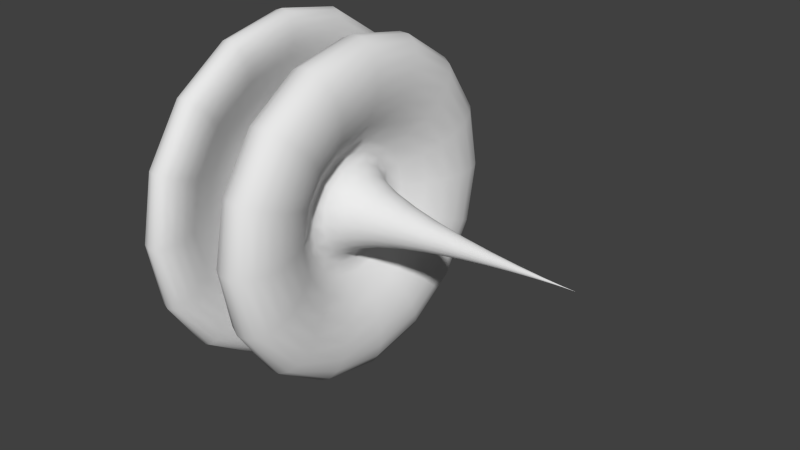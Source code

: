 # Source: topac_ms_.blend  (saved by Blender 2.72.0; exported with 4.5.12 LTS)
import bpy
from mathutils import Matrix  # noqa: F401  (used for matrix-valued properties, if any)

bpy.ops.wm.read_factory_settings(use_empty=True)
scene = bpy.context.scene
scene.name = 'Scene'

# ---- collections
col_collection_1 = bpy.data.collections.new('Collection 1'); scene.collection.children.link(col_collection_1)

# ---- world
world_world = bpy.data.worlds.new('World'); scene.world = world_world
world_world.color = (0.05088, 0.05088, 0.05088)
world_world.use_sun_shadow = False
world_world.sun_shadow_jitter_overblur = 0.0
world_world.cycles.sampling_method = 'MANUAL'
world_world.cycles.sample_map_resolution = 256

# ---- meshes
me_mesh = bpy.data.meshes.new('Mesh')
me_mesh.from_pydata([(-1.0, 0.0, 0.0), (-0.9897, 0.3805, 0.0), (-0.9568, 0.6873, 0.0), (-0.907, 0.9261, 0.0), (-0.8456, 1.103, 0.0), (-0.7782, 1.223, 0.0), (-0.7103, 1.292, 0.0), (-0.6475, 1.316, 0.0), (-0.5952, 1.301, 0.0), (-0.5589, 1.253, 0.0), (-0.5442, 1.176, 0.0), (-0.5566, 1.078, 0.0), (-0.6015, 0.9629, 0.0), (-0.7067, 0.7394, 0.0), (-0.774, 0.552, 0.0), (-0.8079, 0.401, 0.0), (-0.8129, 0.2869, 0.0), (-0.7935, 0.2101, 0.0), (-0.754, 0.171, 0.0), (-0.699, 0.17, 0.0), (-0.6329, 0.2076, 0.0), (-0.5601, 0.2843, 0.0), (-0.4852, 0.4004, 0.0), (-0.4125, 0.5564, 0.0), (-0.3466, 0.7527, 0.0), (-0.2703, 0.9687, 0.0), (-0.1856, 1.121, 0.0), (-0.09764, 1.217, 0.0), (-0.01155, 1.261, 0.0), (0.06755, 1.26, 0.0), (0.1346, 1.22, 0.0), (0.1844, 1.147, 0.0), (0.2119, 1.047, 0.0), (0.2119, 0.9256, 0.0), (0.1794, 0.7893, 0.0), (0.1093, 0.6439, 0.0), (-0.003653, 0.4956, 0.0), (-0.04442, 0.4085, 0.0), (-0.006045, 0.331, 0.0), (0.09811, 0.2627, 0.0), (0.2547, 0.2034, 0.0), (0.4502, 0.1524, 0.0), (0.6715, 0.1096, 0.0), (0.905, 0.07447, 0.0), (1.137, 0.0466, 0.0), (1.355, 0.02562, 0.0), (1.545, 0.01112, 0.0), (1.694, 0.002714, 0.0), (1.788, 0.0, 0.0), (-1.0, 0.0, 0.0), (-0.9897, 0.3515, 0.1456), (-0.9568, 0.635, 0.263), (-0.907, 0.8556, 0.3544), (-0.8456, 1.019, 0.422), (-0.7782, 1.13, 0.468), (-0.7103, 1.194, 0.4945), (-0.6475, 1.216, 0.5038), (-0.5952, 1.202, 0.498), (-0.5589, 1.157, 0.4794), (-0.5442, 1.087, 0.4502), (-0.5566, 0.9958, 0.4125), (-0.6015, 0.8896, 0.3685), (-0.7067, 0.6832, 0.283), (-0.774, 0.51, 0.2113), (-0.8079, 0.3705, 0.1535), (-0.8129, 0.2651, 0.1098), (-0.7935, 0.1941, 0.08039), (-0.754, 0.1579, 0.06542), (-0.699, 0.1571, 0.06506), (-0.6329, 0.1918, 0.07946), (-0.5601, 0.2626, 0.1088), (-0.4852, 0.3699, 0.1532), (-0.4125, 0.514, 0.2129), (-0.3466, 0.6954, 0.288), (-0.2703, 0.8949, 0.3707), (-0.1856, 1.036, 0.4291), (-0.09764, 1.124, 0.4657), (-0.01155, 1.165, 0.4826), (0.06755, 1.164, 0.4823), (0.1346, 1.127, 0.467), (0.1844, 1.06, 0.439), (0.2119, 0.9672, 0.4006), (0.2119, 0.8552, 0.3542), (0.1794, 0.7292, 0.302), (0.1093, 0.5949, 0.2464), (-0.003653, 0.4579, 0.1897), (-0.04442, 0.3774, 0.1563), (-0.006045, 0.3058, 0.1267), (0.09811, 0.2427, 0.1005), (0.2547, 0.1879, 0.07782), (0.4502, 0.1408, 0.05834), (0.6715, 0.1013, 0.04195), (0.905, 0.0688, 0.0285), (1.137, 0.04306, 0.01783), (1.355, 0.02367, 0.009804), (1.545, 0.01028, 0.004256), (1.694, 0.002508, 0.001039), (1.788, 0.0, 0.0), (-1.0, 0.0, 0.0), (-0.9897, 0.2691, 0.2691), (-0.9568, 0.486, 0.486), (-0.907, 0.6549, 0.6549), (-0.8456, 0.7798, 0.7798), (-0.7782, 0.8647, 0.8647), (-0.7103, 0.9137, 0.9137), (-0.6475, 0.9309, 0.9309), (-0.5952, 0.9203, 0.9203), (-0.5589, 0.8859, 0.8859), (-0.5442, 0.8318, 0.8318), (-0.5566, 0.7621, 0.7621), (-0.6015, 0.6808, 0.6808), (-0.7067, 0.5229, 0.5229), (-0.774, 0.3903, 0.3903), (-0.8079, 0.2836, 0.2836), (-0.8129, 0.2029, 0.2029), (-0.7935, 0.1485, 0.1485), (-0.754, 0.1209, 0.1209), (-0.699, 0.1202, 0.1202), (-0.6329, 0.1468, 0.1468), (-0.5601, 0.201, 0.201), (-0.4852, 0.2831, 0.2831), (-0.4125, 0.3934, 0.3934), (-0.3466, 0.5322, 0.5322), (-0.2703, 0.685, 0.685), (-0.1856, 0.7929, 0.7929), (-0.09764, 0.8605, 0.8605), (-0.01155, 0.8918, 0.8918), (0.06755, 0.8912, 0.8912), (0.1346, 0.8629, 0.8629), (0.1844, 0.8111, 0.8111), (0.2119, 0.7403, 0.7403), (0.2119, 0.6545, 0.6545), (0.1794, 0.5581, 0.5581), (0.1093, 0.4553, 0.4553), (-0.003653, 0.3505, 0.3505), (-0.04442, 0.2888, 0.2888), (-0.006045, 0.234, 0.234), (0.09811, 0.1858, 0.1858), (0.2547, 0.1438, 0.1438), (0.4502, 0.1078, 0.1078), (0.6715, 0.07751, 0.07751), (0.905, 0.05266, 0.05266), (1.137, 0.03295, 0.03295), (1.355, 0.01812, 0.01812), (1.545, 0.007864, 0.007864), (1.694, 0.001919, 0.001919), (1.788, 0.0, 0.0), (-1.0, 0.0, 0.0), (-0.9897, 0.1456, 0.3515), (-0.9568, 0.263, 0.635), (-0.907, 0.3544, 0.8556), (-0.8456, 0.422, 1.019), (-0.7782, 0.468, 1.13), (-0.7103, 0.4945, 1.194), (-0.6475, 0.5038, 1.216), (-0.5952, 0.498, 1.202), (-0.5589, 0.4794, 1.157), (-0.5442, 0.4502, 1.087), (-0.5566, 0.4125, 0.9958), (-0.6015, 0.3685, 0.8896), (-0.7067, 0.283, 0.6832), (-0.774, 0.2113, 0.51), (-0.8079, 0.1535, 0.3705), (-0.8129, 0.1098, 0.2651), (-0.7935, 0.08039, 0.1941), (-0.754, 0.06542, 0.1579), (-0.699, 0.06506, 0.1571), (-0.6329, 0.07946, 0.1918), (-0.5601, 0.1088, 0.2626), (-0.4852, 0.1532, 0.3699), (-0.4125, 0.2129, 0.514), (-0.3466, 0.288, 0.6954), (-0.2703, 0.3707, 0.8949), (-0.1856, 0.4291, 1.036), (-0.09764, 0.4657, 1.124), (-0.01155, 0.4826, 1.165), (0.06755, 0.4823, 1.164), (0.1346, 0.467, 1.127), (0.1844, 0.439, 1.06), (0.2119, 0.4006, 0.9672), (0.2119, 0.3542, 0.8552), (0.1794, 0.302, 0.7292), (0.1093, 0.2464, 0.5949), (-0.003653, 0.1897, 0.4579), (-0.04442, 0.1563, 0.3774), (-0.006045, 0.1267, 0.3058), (0.09811, 0.1005, 0.2427), (0.2547, 0.07782, 0.1879), (0.4502, 0.05834, 0.1408), (0.6715, 0.04195, 0.1013), (0.905, 0.0285, 0.0688), (1.137, 0.01783, 0.04306), (1.355, 0.009804, 0.02367), (1.545, 0.004256, 0.01028), (1.694, 0.001039, 0.002508), (1.788, 0.0, 0.0), (-1.0, 0.0, 0.0), (-0.9897, -1.663e-08, 0.3805), (-0.9568, -3.004e-08, 0.6873), (-0.907, -4.048e-08, 0.9261), (-0.8456, -4.82e-08, 1.103), (-0.7782, -5.345e-08, 1.223), (-0.7103, -5.648e-08, 1.292), (-0.6475, -5.754e-08, 1.316), (-0.5952, -5.689e-08, 1.301), (-0.5589, -5.476e-08, 1.253), (-0.5442, -5.142e-08, 1.176), (-0.5566, -4.711e-08, 1.078), (-0.6015, -4.209e-08, 0.9629), (-0.7067, -3.232e-08, 0.7394), (-0.774, -2.413e-08, 0.552), (-0.8079, -1.753e-08, 0.401), (-0.8129, -1.254e-08, 0.2869), (-0.7935, -9.183e-09, 0.2101), (-0.754, -7.473e-09, 0.171), (-0.699, -7.431e-09, 0.17), (-0.6329, -9.076e-09, 0.2076), (-0.5601, -1.243e-08, 0.2843), (-0.4852, -1.75e-08, 0.4004), (-0.4125, -2.432e-08, 0.5564), (-0.3466, -3.29e-08, 0.7527), (-0.2703, -4.234e-08, 0.9687), (-0.1856, -4.902e-08, 1.121), (-0.09764, -5.319e-08, 1.217), (-0.01155, -5.513e-08, 1.261), (0.06755, -5.509e-08, 1.26), (0.1346, -5.334e-08, 1.22), (0.1844, -5.014e-08, 1.147), (0.2119, -4.576e-08, 1.047), (0.2119, -4.046e-08, 0.9256), (0.1794, -3.45e-08, 0.7893), (0.1093, -2.815e-08, 0.6439), (-0.003653, -2.166e-08, 0.4956), (-0.04442, -1.785e-08, 0.4085), (-0.006045, -1.447e-08, 0.331), (0.09811, -1.148e-08, 0.2627), (0.2547, -8.889e-09, 0.2034), (0.4502, -6.664e-09, 0.1524), (0.6715, -4.792e-09, 0.1096), (0.905, -3.255e-09, 0.07447), (1.137, -2.037e-09, 0.0466), (1.355, -1.12e-09, 0.02562), (1.545, -4.862e-10, 0.01112), (1.694, -1.186e-10, 0.002714), (1.788, 0.0, 0.0), (-1.0, 0.0, 0.0), (-0.9897, -0.1456, 0.3515), (-0.9568, -0.263, 0.635), (-0.907, -0.3544, 0.8556), (-0.8456, -0.422, 1.019), (-0.7782, -0.468, 1.13), (-0.7103, -0.4945, 1.194), (-0.6475, -0.5038, 1.216), (-0.5952, -0.498, 1.202), (-0.5589, -0.4794, 1.157), (-0.5442, -0.4502, 1.087), (-0.5566, -0.4125, 0.9958), (-0.6015, -0.3685, 0.8896), (-0.7067, -0.283, 0.6832), (-0.774, -0.2113, 0.51), (-0.8079, -0.1535, 0.3705), (-0.8129, -0.1098, 0.2651), (-0.7935, -0.08039, 0.1941), (-0.754, -0.06542, 0.1579), (-0.699, -0.06506, 0.1571), (-0.6329, -0.07946, 0.1918), (-0.5601, -0.1088, 0.2626), (-0.4852, -0.1532, 0.3699), (-0.4125, -0.2129, 0.514), (-0.3466, -0.288, 0.6954), (-0.2703, -0.3707, 0.8949), (-0.1856, -0.4291, 1.036), (-0.09764, -0.4657, 1.124), (-0.01155, -0.4826, 1.165), (0.06755, -0.4823, 1.164), (0.1346, -0.467, 1.127), (0.1844, -0.439, 1.06), (0.2119, -0.4006, 0.9672), (0.2119, -0.3542, 0.8552), (0.1794, -0.302, 0.7292), (0.1093, -0.2464, 0.5949), (-0.003653, -0.1897, 0.4579), (-0.04442, -0.1563, 0.3774), (-0.006045, -0.1267, 0.3058), (0.09811, -0.1005, 0.2427), (0.2547, -0.07782, 0.1879), (0.4502, -0.05834, 0.1408), (0.6715, -0.04195, 0.1013), (0.905, -0.0285, 0.0688), (1.137, -0.01783, 0.04306), (1.355, -0.009804, 0.02367), (1.545, -0.004256, 0.01028), (1.694, -0.001039, 0.002508), (1.788, 0.0, 0.0), (-1.0, 0.0, 0.0), (-0.9897, -0.2691, 0.2691), (-0.9568, -0.486, 0.486), (-0.907, -0.6549, 0.6549), (-0.8456, -0.7798, 0.7798), (-0.7782, -0.8647, 0.8647), (-0.7103, -0.9137, 0.9137), (-0.6475, -0.9309, 0.9309), (-0.5952, -0.9203, 0.9203), (-0.5589, -0.8859, 0.8859), (-0.5442, -0.8318, 0.8318), (-0.5566, -0.7621, 0.7621), (-0.6015, -0.6808, 0.6808), (-0.7067, -0.5229, 0.5229), (-0.774, -0.3903, 0.3903), (-0.8079, -0.2836, 0.2836), (-0.8129, -0.2029, 0.2029), (-0.7935, -0.1485, 0.1485), (-0.754, -0.1209, 0.1209), (-0.699, -0.1202, 0.1202), (-0.6329, -0.1468, 0.1468), (-0.5601, -0.201, 0.201), (-0.4852, -0.2831, 0.2831), (-0.4125, -0.3934, 0.3934), (-0.3466, -0.5322, 0.5322), (-0.2703, -0.685, 0.685), (-0.1856, -0.7929, 0.7929), (-0.09764, -0.8605, 0.8605), (-0.01155, -0.8918, 0.8918), (0.06755, -0.8912, 0.8912), (0.1346, -0.8629, 0.8629), (0.1844, -0.8111, 0.8111), (0.2119, -0.7403, 0.7403), (0.2119, -0.6545, 0.6545), (0.1794, -0.5581, 0.5581), (0.1093, -0.4553, 0.4553), (-0.003653, -0.3505, 0.3505), (-0.04442, -0.2888, 0.2888), (-0.006045, -0.234, 0.234), (0.09811, -0.1858, 0.1858), (0.2547, -0.1438, 0.1438), (0.4502, -0.1078, 0.1078), (0.6715, -0.07751, 0.07751), (0.905, -0.05266, 0.05266), (1.137, -0.03295, 0.03295), (1.355, -0.01812, 0.01812), (1.545, -0.007864, 0.007864), (1.694, -0.001919, 0.001919), (1.788, 0.0, 0.0), (-1.0, 0.0, 0.0), (-0.9897, -0.3515, 0.1456), (-0.9568, -0.635, 0.263), (-0.907, -0.8556, 0.3544), (-0.8456, -1.019, 0.422), (-0.7782, -1.13, 0.468), (-0.7103, -1.194, 0.4945), (-0.6475, -1.216, 0.5038), (-0.5952, -1.202, 0.498), (-0.5589, -1.157, 0.4794), (-0.5442, -1.087, 0.4502), (-0.5566, -0.9958, 0.4125), (-0.6015, -0.8896, 0.3685), (-0.7067, -0.6832, 0.283), (-0.774, -0.51, 0.2113), (-0.8079, -0.3705, 0.1535), (-0.8129, -0.2651, 0.1098), (-0.7935, -0.1941, 0.08039), (-0.754, -0.1579, 0.06542), (-0.699, -0.1571, 0.06506), (-0.6329, -0.1918, 0.07946), (-0.5601, -0.2626, 0.1088), (-0.4852, -0.3699, 0.1532), (-0.4125, -0.514, 0.2129), (-0.3466, -0.6954, 0.288), (-0.2703, -0.8949, 0.3707), (-0.1856, -1.036, 0.4291), (-0.09764, -1.124, 0.4657), (-0.01155, -1.165, 0.4826), (0.06755, -1.164, 0.4823), (0.1346, -1.127, 0.467), (0.1844, -1.06, 0.439), (0.2119, -0.9672, 0.4006), (0.2119, -0.8552, 0.3542), (0.1794, -0.7292, 0.302), (0.1093, -0.5949, 0.2464), (-0.003653, -0.4579, 0.1897), (-0.04442, -0.3774, 0.1563), (-0.006045, -0.3058, 0.1267), (0.09811, -0.2427, 0.1005), (0.2547, -0.1879, 0.07782), (0.4502, -0.1408, 0.05834), (0.6715, -0.1013, 0.04195), (0.905, -0.0688, 0.0285), (1.137, -0.04306, 0.01783), (1.355, -0.02367, 0.009804), (1.545, -0.01028, 0.004256), (1.694, -0.002508, 0.001039), (1.788, 0.0, 0.0), (-1.0, 0.0, 0.0), (-0.9897, -0.3805, -3.326e-08), (-0.9568, -0.6873, -6.009e-08), (-0.907, -0.9261, -8.097e-08), (-0.8456, -1.103, -9.64e-08), (-0.7782, -1.223, -1.069e-07), (-0.7103, -1.292, -1.13e-07), (-0.6475, -1.316, -1.151e-07), (-0.5952, -1.301, -1.138e-07), (-0.5589, -1.253, -1.095e-07), (-0.5442, -1.176, -1.028e-07), (-0.5566, -1.078, -9.423e-08), (-0.6015, -0.9629, -8.418e-08), (-0.7067, -0.7394, -6.464e-08), (-0.774, -0.552, -4.826e-08), (-0.8079, -0.401, -3.506e-08), (-0.8129, -0.2869, -2.508e-08), (-0.7935, -0.2101, -1.837e-08), (-0.754, -0.171, -1.495e-08), (-0.699, -0.17, -1.486e-08), (-0.6329, -0.2076, -1.815e-08), (-0.5601, -0.2843, -2.485e-08), (-0.4852, -0.4004, -3.5e-08), (-0.4125, -0.5564, -4.864e-08), (-0.3466, -0.7527, -6.58e-08), (-0.2703, -0.9687, -8.468e-08), (-0.1856, -1.121, -9.803e-08), (-0.09764, -1.217, -1.064e-07), (-0.01155, -1.261, -1.103e-07), (0.06755, -1.26, -1.102e-07), (0.1346, -1.22, -1.067e-07), (0.1844, -1.147, -1.003e-07), (0.2119, -1.047, -9.152e-08), (0.2119, -0.9256, -8.092e-08), (0.1794, -0.7893, -6.9e-08), (0.1093, -0.6439, -5.63e-08), (-0.003653, -0.4956, -4.333e-08), (-0.04442, -0.4085, -3.571e-08), (-0.006045, -0.331, -2.893e-08), (0.09811, -0.2627, -2.297e-08), (0.2547, -0.2034, -1.778e-08), (0.4502, -0.1524, -1.333e-08), (0.6715, -0.1096, -9.583e-09), (0.905, -0.07447, -6.511e-09), (1.137, -0.0466, -4.074e-09), (1.355, -0.02562, -2.24e-09), (1.545, -0.01112, -9.723e-10), (1.694, -0.002714, -2.373e-10), (1.788, 0.0, 0.0), (-1.0, 0.0, 0.0), (-0.9897, -0.3515, -0.1456), (-0.9568, -0.635, -0.263), (-0.907, -0.8556, -0.3544), (-0.8456, -1.019, -0.422), (-0.7782, -1.13, -0.468), (-0.7103, -1.194, -0.4945), (-0.6475, -1.216, -0.5038), (-0.5952, -1.202, -0.498), (-0.5589, -1.157, -0.4794), (-0.5442, -1.087, -0.4502), (-0.5566, -0.9958, -0.4125), (-0.6015, -0.8896, -0.3685), (-0.7067, -0.6832, -0.283), (-0.774, -0.51, -0.2113), (-0.8079, -0.3705, -0.1535), (-0.8129, -0.2651, -0.1098), (-0.7935, -0.1941, -0.08039), (-0.754, -0.1579, -0.06542), (-0.699, -0.1571, -0.06506), (-0.6329, -0.1918, -0.07946), (-0.5601, -0.2626, -0.1088), (-0.4852, -0.3699, -0.1532), (-0.4125, -0.514, -0.2129), (-0.3466, -0.6954, -0.288), (-0.2703, -0.8949, -0.3707), (-0.1856, -1.036, -0.4291), (-0.09764, -1.124, -0.4657), (-0.01155, -1.165, -0.4826), (0.06755, -1.164, -0.4823), (0.1346, -1.127, -0.467), (0.1844, -1.06, -0.439), (0.2119, -0.9672, -0.4006), (0.2119, -0.8552, -0.3542), (0.1794, -0.7292, -0.302), (0.1093, -0.5949, -0.2464), (-0.003653, -0.4579, -0.1897), (-0.04442, -0.3774, -0.1563), (-0.006045, -0.3058, -0.1267), (0.09811, -0.2427, -0.1005), (0.2547, -0.1879, -0.07782), (0.4502, -0.1408, -0.05834), (0.6715, -0.1013, -0.04195), (0.905, -0.0688, -0.0285), (1.137, -0.04306, -0.01783), (1.355, -0.02367, -0.009804), (1.545, -0.01028, -0.004256), (1.694, -0.002508, -0.001039), (1.788, 0.0, 0.0), (-1.0, 0.0, 0.0), (-0.9897, -0.2691, -0.2691), (-0.9568, -0.486, -0.486), (-0.907, -0.6549, -0.6549), (-0.8456, -0.7798, -0.7798), (-0.7782, -0.8647, -0.8647), (-0.7103, -0.9137, -0.9137), (-0.6475, -0.9309, -0.9309), (-0.5952, -0.9203, -0.9203), (-0.5589, -0.8859, -0.8859), (-0.5442, -0.8318, -0.8318), (-0.5566, -0.7621, -0.7621), (-0.6015, -0.6808, -0.6808), (-0.7067, -0.5229, -0.5229), (-0.774, -0.3903, -0.3903), (-0.8079, -0.2836, -0.2836), (-0.8129, -0.2029, -0.2029), (-0.7935, -0.1485, -0.1485), (-0.754, -0.1209, -0.1209), (-0.699, -0.1202, -0.1202), (-0.6329, -0.1468, -0.1468), (-0.5601, -0.201, -0.201), (-0.4852, -0.2831, -0.2831), (-0.4125, -0.3934, -0.3934), (-0.3466, -0.5322, -0.5322), (-0.2703, -0.685, -0.685), (-0.1856, -0.7929, -0.7929), (-0.09764, -0.8605, -0.8605), (-0.01155, -0.8918, -0.8918), (0.06755, -0.8912, -0.8912), (0.1346, -0.8629, -0.8629), (0.1844, -0.8111, -0.8111), (0.2119, -0.7403, -0.7403), (0.2119, -0.6545, -0.6545), (0.1794, -0.5581, -0.5581), (0.1093, -0.4553, -0.4553), (-0.003653, -0.3505, -0.3505), (-0.04442, -0.2888, -0.2888), (-0.006045, -0.234, -0.234), (0.09811, -0.1858, -0.1858), (0.2547, -0.1438, -0.1438), (0.4502, -0.1078, -0.1078), (0.6715, -0.07751, -0.07751), (0.905, -0.05266, -0.05266), (1.137, -0.03295, -0.03295), (1.355, -0.01812, -0.01812), (1.545, -0.007864, -0.007864), (1.694, -0.001919, -0.001919), (1.788, 0.0, 0.0), (-1.0, 0.0, 0.0), (-0.9897, -0.1456, -0.3515), (-0.9568, -0.263, -0.635), (-0.907, -0.3544, -0.8556), (-0.8456, -0.422, -1.019), (-0.7782, -0.468, -1.13), (-0.7103, -0.4945, -1.194), (-0.6475, -0.5038, -1.216), (-0.5952, -0.498, -1.202), (-0.5589, -0.4794, -1.157), (-0.5442, -0.4502, -1.087), (-0.5566, -0.4125, -0.9958), (-0.6015, -0.3685, -0.8896), (-0.7067, -0.283, -0.6832), (-0.774, -0.2113, -0.51), (-0.8079, -0.1535, -0.3705), (-0.8129, -0.1098, -0.2651), (-0.7935, -0.08039, -0.1941), (-0.754, -0.06542, -0.1579), (-0.699, -0.06506, -0.1571), (-0.6329, -0.07946, -0.1918), (-0.5601, -0.1088, -0.2626), (-0.4852, -0.1532, -0.3699), (-0.4125, -0.2129, -0.514), (-0.3466, -0.288, -0.6954), (-0.2703, -0.3707, -0.8949), (-0.1856, -0.4291, -1.036), (-0.09764, -0.4657, -1.124), (-0.01155, -0.4826, -1.165), (0.06755, -0.4823, -1.164), (0.1346, -0.467, -1.127), (0.1844, -0.439, -1.06), (0.2119, -0.4006, -0.9672), (0.2119, -0.3542, -0.8552), (0.1794, -0.302, -0.7292), (0.1093, -0.2464, -0.5949), (-0.003653, -0.1897, -0.4579), (-0.04442, -0.1563, -0.3774), (-0.006045, -0.1267, -0.3058), (0.09811, -0.1005, -0.2427), (0.2547, -0.07782, -0.1879), (0.4502, -0.05834, -0.1408), (0.6715, -0.04195, -0.1013), (0.905, -0.0285, -0.0688), (1.137, -0.01783, -0.04306), (1.355, -0.009804, -0.02367), (1.545, -0.004256, -0.01028), (1.694, -0.001039, -0.002508), (1.788, 0.0, 0.0), (-1.0, 0.0, 0.0), (-0.9897, 4.537e-09, -0.3805), (-0.9568, 8.196e-09, -0.6873), (-0.907, 1.104e-08, -0.9261), (-0.8456, 1.315e-08, -1.103), (-0.7782, 1.458e-08, -1.223), (-0.7103, 1.541e-08, -1.292), (-0.6475, 1.57e-08, -1.316), (-0.5952, 1.552e-08, -1.301), (-0.5589, 1.494e-08, -1.253), (-0.5442, 1.403e-08, -1.176), (-0.5566, 1.285e-08, -1.078), (-0.6015, 1.148e-08, -0.9629), (-0.7067, 8.818e-09, -0.7394), (-0.774, 6.583e-09, -0.552), (-0.8079, 4.782e-09, -0.401), (-0.8129, 3.421e-09, -0.2869), (-0.7935, 2.505e-09, -0.2101), (-0.754, 2.039e-09, -0.171), (-0.699, 2.027e-09, -0.17), (-0.6329, 2.476e-09, -0.2076), (-0.5601, 3.39e-09, -0.2843), (-0.4852, 4.775e-09, -0.4004), (-0.4125, 6.635e-09, -0.5564), (-0.3466, 8.976e-09, -0.7527), (-0.2703, 1.155e-08, -0.9687), (-0.1856, 1.337e-08, -1.121), (-0.09764, 1.451e-08, -1.217), (-0.01155, 1.504e-08, -1.261), (0.06755, 1.503e-08, -1.26), (0.1346, 1.455e-08, -1.22), (0.1844, 1.368e-08, -1.147), (0.2119, 1.248e-08, -1.047), (0.2119, 1.104e-08, -0.9256), (0.1794, 9.412e-09, -0.7893), (0.1093, 7.679e-09, -0.6439), (-0.003653, 5.91e-09, -0.4956), (-0.04442, 4.871e-09, -0.4085), (-0.006045, 3.947e-09, -0.331), (0.09811, 3.133e-09, -0.2627), (0.2547, 2.425e-09, -0.2034), (0.4502, 1.818e-09, -0.1524), (0.6715, 1.307e-09, -0.1096), (0.905, 8.881e-10, -0.07447), (1.137, 5.558e-10, -0.0466), (1.355, 3.055e-10, -0.02562), (1.545, 1.326e-10, -0.01112), (1.694, 3.237e-11, -0.002714), (1.788, 0.0, 0.0), (-1.0, 0.0, 0.0), (-0.9897, 0.1456, -0.3515), (-0.9568, 0.263, -0.635), (-0.907, 0.3544, -0.8556), (-0.8456, 0.422, -1.019), (-0.7782, 0.468, -1.13), (-0.7103, 0.4945, -1.194), (-0.6475, 0.5038, -1.216), (-0.5952, 0.498, -1.202), (-0.5589, 0.4794, -1.157), (-0.5442, 0.4502, -1.087), (-0.5566, 0.4125, -0.9958), (-0.6015, 0.3685, -0.8896), (-0.7067, 0.283, -0.6832), (-0.774, 0.2113, -0.51), (-0.8079, 0.1535, -0.3705), (-0.8129, 0.1098, -0.2651), (-0.7935, 0.08039, -0.1941), (-0.754, 0.06542, -0.1579), (-0.699, 0.06506, -0.1571), (-0.6329, 0.07946, -0.1918), (-0.5601, 0.1088, -0.2626), (-0.4852, 0.1532, -0.3699), (-0.4125, 0.2129, -0.514), (-0.3466, 0.288, -0.6954), (-0.2703, 0.3707, -0.8949), (-0.1856, 0.4291, -1.036), (-0.09764, 0.4657, -1.124), (-0.01155, 0.4826, -1.165), (0.06755, 0.4823, -1.164), (0.1346, 0.467, -1.127), (0.1844, 0.439, -1.06), (0.2119, 0.4006, -0.9672), (0.2119, 0.3542, -0.8552), (0.1794, 0.302, -0.7292), (0.1093, 0.2464, -0.5949), (-0.003653, 0.1897, -0.4579), (-0.04442, 0.1563, -0.3774), (-0.006045, 0.1267, -0.3058), (0.09811, 0.1005, -0.2427), (0.2547, 0.07782, -0.1879), (0.4502, 0.05834, -0.1408), (0.6715, 0.04195, -0.1013), (0.905, 0.0285, -0.0688), (1.137, 0.01783, -0.04306), (1.355, 0.009804, -0.02367), (1.545, 0.004256, -0.01028), (1.694, 0.001039, -0.002508), (1.788, 0.0, 0.0), (-1.0, 0.0, 0.0), (-0.9897, 0.2691, -0.2691), (-0.9568, 0.486, -0.486), (-0.907, 0.6549, -0.6549), (-0.8456, 0.7798, -0.7798), (-0.7782, 0.8647, -0.8647), (-0.7103, 0.9137, -0.9137), (-0.6475, 0.9309, -0.9309), (-0.5952, 0.9203, -0.9203), (-0.5589, 0.8859, -0.8859), (-0.5442, 0.8318, -0.8318), (-0.5566, 0.7621, -0.7621), (-0.6015, 0.6808, -0.6808), (-0.7067, 0.5229, -0.5229), (-0.774, 0.3903, -0.3903), (-0.8079, 0.2836, -0.2836), (-0.8129, 0.2029, -0.2029), (-0.7935, 0.1485, -0.1485), (-0.754, 0.1209, -0.1209), (-0.699, 0.1202, -0.1202), (-0.6329, 0.1468, -0.1468), (-0.5601, 0.201, -0.201), (-0.4852, 0.2831, -0.2831), (-0.4125, 0.3934, -0.3934), (-0.3466, 0.5322, -0.5322), (-0.2703, 0.685, -0.685), (-0.1856, 0.7929, -0.7929), (-0.09764, 0.8605, -0.8605), (-0.01155, 0.8918, -0.8918), (0.06755, 0.8912, -0.8912), (0.1346, 0.8629, -0.8629), (0.1844, 0.8111, -0.8111), (0.2119, 0.7403, -0.7403), (0.2119, 0.6545, -0.6545), (0.1794, 0.5581, -0.5581), (0.1093, 0.4553, -0.4553), (-0.003653, 0.3505, -0.3505), (-0.04442, 0.2888, -0.2888), (-0.006045, 0.234, -0.234), (0.09811, 0.1858, -0.1858), (0.2547, 0.1438, -0.1438), (0.4502, 0.1078, -0.1078), (0.6715, 0.07751, -0.07751), (0.905, 0.05266, -0.05266), (1.137, 0.03295, -0.03295), (1.355, 0.01812, -0.01812), (1.545, 0.007864, -0.007864), (1.694, 0.001919, -0.001919), (1.788, 0.0, 0.0), (-1.0, 0.0, 0.0), (-0.9897, 0.3515, -0.1456), (-0.9568, 0.635, -0.263), (-0.907, 0.8556, -0.3544), (-0.8456, 1.019, -0.422), (-0.7782, 1.13, -0.468), (-0.7103, 1.194, -0.4945), (-0.6475, 1.216, -0.5038), (-0.5952, 1.202, -0.498), (-0.5589, 1.157, -0.4794), (-0.5442, 1.087, -0.4502), (-0.5566, 0.9958, -0.4125), (-0.6015, 0.8896, -0.3685), (-0.7067, 0.6832, -0.283), (-0.774, 0.51, -0.2113), (-0.8079, 0.3705, -0.1535), (-0.8129, 0.2651, -0.1098), (-0.7935, 0.1941, -0.08039), (-0.754, 0.1579, -0.06542), (-0.699, 0.1571, -0.06506), (-0.6329, 0.1918, -0.07946), (-0.5601, 0.2626, -0.1088), (-0.4852, 0.3699, -0.1532), (-0.4125, 0.514, -0.2129), (-0.3466, 0.6954, -0.288), (-0.2703, 0.8949, -0.3707), (-0.1856, 1.036, -0.4291), (-0.09764, 1.124, -0.4657), (-0.01155, 1.165, -0.4826), (0.06755, 1.164, -0.4823), (0.1346, 1.127, -0.467), (0.1844, 1.06, -0.439), (0.2119, 0.9672, -0.4006), (0.2119, 0.8552, -0.3542), (0.1794, 0.7292, -0.302), (0.1093, 0.5949, -0.2464), (-0.003653, 0.4579, -0.1897), (-0.04442, 0.3774, -0.1563), (-0.006045, 0.3058, -0.1267), (0.09811, 0.2427, -0.1005), (0.2547, 0.1879, -0.07782), (0.4502, 0.1408, -0.05834), (0.6715, 0.1013, -0.04195), (0.905, 0.0688, -0.0285), (1.137, 0.04306, -0.01783), (1.355, 0.02367, -0.009804), (1.545, 0.01028, -0.004256), (1.694, 0.002508, -0.001039), (1.788, 0.0, 0.0)], [], [(0, 1, 50, 49), (49, 50, 99, 98), (98, 99, 148, 147), (147, 148, 197, 196), (196, 197, 246, 245), (245, 246, 295, 294), (294, 295, 344, 343), (343, 344, 393, 392), (392, 393, 442, 441), (441, 442, 491, 490), (490, 491, 540, 539), (539, 540, 589, 588), (588, 589, 638, 637), (637, 638, 687, 686), (686, 687, 736, 735), (735, 736, 1, 0), (1, 2, 51, 50), (50, 51, 100, 99), (99, 100, 149, 148), (148, 149, 198, 197), (197, 198, 247, 246), (246, 247, 296, 295), (295, 296, 345, 344), (344, 345, 394, 393), (393, 394, 443, 442), (442, 443, 492, 491), (491, 492, 541, 540), (540, 541, 590, 589), (589, 590, 639, 638), (638, 639, 688, 687), (687, 688, 737, 736), (736, 737, 2, 1), (2, 3, 52, 51), (51, 52, 101, 100), (100, 101, 150, 149), (149, 150, 199, 198), (198, 199, 248, 247), (247, 248, 297, 296), (296, 297, 346, 345), (345, 346, 395, 394), (394, 395, 444, 443), (443, 444, 493, 492), (492, 493, 542, 541), (541, 542, 591, 590), (590, 591, 640, 639), (639, 640, 689, 688), (688, 689, 738, 737), (737, 738, 3, 2), (3, 4, 53, 52), (52, 53, 102, 101), (101, 102, 151, 150), (150, 151, 200, 199), (199, 200, 249, 248), (248, 249, 298, 297), (297, 298, 347, 346), (346, 347, 396, 395), (395, 396, 445, 444), (444, 445, 494, 493), (493, 494, 543, 542), (542, 543, 592, 591), (591, 592, 641, 640), (640, 641, 690, 689), (689, 690, 739, 738), (738, 739, 4, 3), (4, 5, 54, 53), (53, 54, 103, 102), (102, 103, 152, 151), (151, 152, 201, 200), (200, 201, 250, 249), (249, 250, 299, 298), (298, 299, 348, 347), (347, 348, 397, 396), (396, 397, 446, 445), (445, 446, 495, 494), (494, 495, 544, 543), (543, 544, 593, 592), (592, 593, 642, 641), (641, 642, 691, 690), (690, 691, 740, 739), (739, 740, 5, 4), (5, 6, 55, 54), (54, 55, 104, 103), (103, 104, 153, 152), (152, 153, 202, 201), (201, 202, 251, 250), (250, 251, 300, 299), (299, 300, 349, 348), (348, 349, 398, 397), (397, 398, 447, 446), (446, 447, 496, 495), (495, 496, 545, 544), (544, 545, 594, 593), (593, 594, 643, 642), (642, 643, 692, 691), (691, 692, 741, 740), (740, 741, 6, 5), (6, 7, 56, 55), (55, 56, 105, 104), (104, 105, 154, 153), (153, 154, 203, 202), (202, 203, 252, 251), (251, 252, 301, 300), (300, 301, 350, 349), (349, 350, 399, 398), (398, 399, 448, 447), (447, 448, 497, 496), (496, 497, 546, 545), (545, 546, 595, 594), (594, 595, 644, 643), (643, 644, 693, 692), (692, 693, 742, 741), (741, 742, 7, 6), (7, 8, 57, 56), (56, 57, 106, 105), (105, 106, 155, 154), (154, 155, 204, 203), (203, 204, 253, 252), (252, 253, 302, 301), (301, 302, 351, 350), (350, 351, 400, 399), (399, 400, 449, 448), (448, 449, 498, 497), (497, 498, 547, 546), (546, 547, 596, 595), (595, 596, 645, 644), (644, 645, 694, 693), (693, 694, 743, 742), (742, 743, 8, 7), (8, 9, 58, 57), (57, 58, 107, 106), (106, 107, 156, 155), (155, 156, 205, 204), (204, 205, 254, 253), (253, 254, 303, 302), (302, 303, 352, 351), (351, 352, 401, 400), (400, 401, 450, 449), (449, 450, 499, 498), (498, 499, 548, 547), (547, 548, 597, 596), (596, 597, 646, 645), (645, 646, 695, 694), (694, 695, 744, 743), (743, 744, 9, 8), (9, 10, 59, 58), (58, 59, 108, 107), (107, 108, 157, 156), (156, 157, 206, 205), (205, 206, 255, 254), (254, 255, 304, 303), (303, 304, 353, 352), (352, 353, 402, 401), (401, 402, 451, 450), (450, 451, 500, 499), (499, 500, 549, 548), (548, 549, 598, 597), (597, 598, 647, 646), (646, 647, 696, 695), (695, 696, 745, 744), (744, 745, 10, 9), (10, 11, 60, 59), (59, 60, 109, 108), (108, 109, 158, 157), (157, 158, 207, 206), (206, 207, 256, 255), (255, 256, 305, 304), (304, 305, 354, 353), (353, 354, 403, 402), (402, 403, 452, 451), (451, 452, 501, 500), (500, 501, 550, 549), (549, 550, 599, 598), (598, 599, 648, 647), (647, 648, 697, 696), (696, 697, 746, 745), (745, 746, 11, 10), (11, 12, 61, 60), (60, 61, 110, 109), (109, 110, 159, 158), (158, 159, 208, 207), (207, 208, 257, 256), (256, 257, 306, 305), (305, 306, 355, 354), (354, 355, 404, 403), (403, 404, 453, 452), (452, 453, 502, 501), (501, 502, 551, 550), (550, 551, 600, 599), (599, 600, 649, 648), (648, 649, 698, 697), (697, 698, 747, 746), (746, 747, 12, 11), (12, 13, 62, 61), (61, 62, 111, 110), (110, 111, 160, 159), (159, 160, 209, 208), (208, 209, 258, 257), (257, 258, 307, 306), (306, 307, 356, 355), (355, 356, 405, 404), (404, 405, 454, 453), (453, 454, 503, 502), (502, 503, 552, 551), (551, 552, 601, 600), (600, 601, 650, 649), (649, 650, 699, 698), (698, 699, 748, 747), (747, 748, 13, 12), (13, 14, 63, 62), (62, 63, 112, 111), (111, 112, 161, 160), (160, 161, 210, 209), (209, 210, 259, 258), (258, 259, 308, 307), (307, 308, 357, 356), (356, 357, 406, 405), (405, 406, 455, 454), (454, 455, 504, 503), (503, 504, 553, 552), (552, 553, 602, 601), (601, 602, 651, 650), (650, 651, 700, 699), (699, 700, 749, 748), (748, 749, 14, 13), (14, 15, 64, 63), (63, 64, 113, 112), (112, 113, 162, 161), (161, 162, 211, 210), (210, 211, 260, 259), (259, 260, 309, 308), (308, 309, 358, 357), (357, 358, 407, 406), (406, 407, 456, 455), (455, 456, 505, 504), (504, 505, 554, 553), (553, 554, 603, 602), (602, 603, 652, 651), (651, 652, 701, 700), (700, 701, 750, 749), (749, 750, 15, 14), (15, 16, 65, 64), (64, 65, 114, 113), (113, 114, 163, 162), (162, 163, 212, 211), (211, 212, 261, 260), (260, 261, 310, 309), (309, 310, 359, 358), (358, 359, 408, 407), (407, 408, 457, 456), (456, 457, 506, 505), (505, 506, 555, 554), (554, 555, 604, 603), (603, 604, 653, 652), (652, 653, 702, 701), (701, 702, 751, 750), (750, 751, 16, 15), (16, 17, 66, 65), (65, 66, 115, 114), (114, 115, 164, 163), (163, 164, 213, 212), (212, 213, 262, 261), (261, 262, 311, 310), (310, 311, 360, 359), (359, 360, 409, 408), (408, 409, 458, 457), (457, 458, 507, 506), (506, 507, 556, 555), (555, 556, 605, 604), (604, 605, 654, 653), (653, 654, 703, 702), (702, 703, 752, 751), (751, 752, 17, 16), (17, 18, 67, 66), (66, 67, 116, 115), (115, 116, 165, 164), (164, 165, 214, 213), (213, 214, 263, 262), (262, 263, 312, 311), (311, 312, 361, 360), (360, 361, 410, 409), (409, 410, 459, 458), (458, 459, 508, 507), (507, 508, 557, 556), (556, 557, 606, 605), (605, 606, 655, 654), (654, 655, 704, 703), (703, 704, 753, 752), (752, 753, 18, 17), (18, 19, 68, 67), (67, 68, 117, 116), (116, 117, 166, 165), (165, 166, 215, 214), (214, 215, 264, 263), (263, 264, 313, 312), (312, 313, 362, 361), (361, 362, 411, 410), (410, 411, 460, 459), (459, 460, 509, 508), (508, 509, 558, 557), (557, 558, 607, 606), (606, 607, 656, 655), (655, 656, 705, 704), (704, 705, 754, 753), (753, 754, 19, 18), (19, 20, 69, 68), (68, 69, 118, 117), (117, 118, 167, 166), (166, 167, 216, 215), (215, 216, 265, 264), (264, 265, 314, 313), (313, 314, 363, 362), (362, 363, 412, 411), (411, 412, 461, 460), (460, 461, 510, 509), (509, 510, 559, 558), (558, 559, 608, 607), (607, 608, 657, 656), (656, 657, 706, 705), (705, 706, 755, 754), (754, 755, 20, 19), (20, 21, 70, 69), (69, 70, 119, 118), (118, 119, 168, 167), (167, 168, 217, 216), (216, 217, 266, 265), (265, 266, 315, 314), (314, 315, 364, 363), (363, 364, 413, 412), (412, 413, 462, 461), (461, 462, 511, 510), (510, 511, 560, 559), (559, 560, 609, 608), (608, 609, 658, 657), (657, 658, 707, 706), (706, 707, 756, 755), (755, 756, 21, 20), (21, 22, 71, 70), (70, 71, 120, 119), (119, 120, 169, 168), (168, 169, 218, 217), (217, 218, 267, 266), (266, 267, 316, 315), (315, 316, 365, 364), (364, 365, 414, 413), (413, 414, 463, 462), (462, 463, 512, 511), (511, 512, 561, 560), (560, 561, 610, 609), (609, 610, 659, 658), (658, 659, 708, 707), (707, 708, 757, 756), (756, 757, 22, 21), (22, 23, 72, 71), (71, 72, 121, 120), (120, 121, 170, 169), (169, 170, 219, 218), (218, 219, 268, 267), (267, 268, 317, 316), (316, 317, 366, 365), (365, 366, 415, 414), (414, 415, 464, 463), (463, 464, 513, 512), (512, 513, 562, 561), (561, 562, 611, 610), (610, 611, 660, 659), (659, 660, 709, 708), (708, 709, 758, 757), (757, 758, 23, 22), (23, 24, 73, 72), (72, 73, 122, 121), (121, 122, 171, 170), (170, 171, 220, 219), (219, 220, 269, 268), (268, 269, 318, 317), (317, 318, 367, 366), (366, 367, 416, 415), (415, 416, 465, 464), (464, 465, 514, 513), (513, 514, 563, 562), (562, 563, 612, 611), (611, 612, 661, 660), (660, 661, 710, 709), (709, 710, 759, 758), (758, 759, 24, 23), (24, 25, 74, 73), (73, 74, 123, 122), (122, 123, 172, 171), (171, 172, 221, 220), (220, 221, 270, 269), (269, 270, 319, 318), (318, 319, 368, 367), (367, 368, 417, 416), (416, 417, 466, 465), (465, 466, 515, 514), (514, 515, 564, 563), (563, 564, 613, 612), (612, 613, 662, 661), (661, 662, 711, 710), (710, 711, 760, 759), (759, 760, 25, 24), (25, 26, 75, 74), (74, 75, 124, 123), (123, 124, 173, 172), (172, 173, 222, 221), (221, 222, 271, 270), (270, 271, 320, 319), (319, 320, 369, 368), (368, 369, 418, 417), (417, 418, 467, 466), (466, 467, 516, 515), (515, 516, 565, 564), (564, 565, 614, 613), (613, 614, 663, 662), (662, 663, 712, 711), (711, 712, 761, 760), (760, 761, 26, 25), (26, 27, 76, 75), (75, 76, 125, 124), (124, 125, 174, 173), (173, 174, 223, 222), (222, 223, 272, 271), (271, 272, 321, 320), (320, 321, 370, 369), (369, 370, 419, 418), (418, 419, 468, 467), (467, 468, 517, 516), (516, 517, 566, 565), (565, 566, 615, 614), (614, 615, 664, 663), (663, 664, 713, 712), (712, 713, 762, 761), (761, 762, 27, 26), (27, 28, 77, 76), (76, 77, 126, 125), (125, 126, 175, 174), (174, 175, 224, 223), (223, 224, 273, 272), (272, 273, 322, 321), (321, 322, 371, 370), (370, 371, 420, 419), (419, 420, 469, 468), (468, 469, 518, 517), (517, 518, 567, 566), (566, 567, 616, 615), (615, 616, 665, 664), (664, 665, 714, 713), (713, 714, 763, 762), (762, 763, 28, 27), (28, 29, 78, 77), (77, 78, 127, 126), (126, 127, 176, 175), (175, 176, 225, 224), (224, 225, 274, 273), (273, 274, 323, 322), (322, 323, 372, 371), (371, 372, 421, 420), (420, 421, 470, 469), (469, 470, 519, 518), (518, 519, 568, 567), (567, 568, 617, 616), (616, 617, 666, 665), (665, 666, 715, 714), (714, 715, 764, 763), (763, 764, 29, 28), (29, 30, 79, 78), (78, 79, 128, 127), (127, 128, 177, 176), (176, 177, 226, 225), (225, 226, 275, 274), (274, 275, 324, 323), (323, 324, 373, 372), (372, 373, 422, 421), (421, 422, 471, 470), (470, 471, 520, 519), (519, 520, 569, 568), (568, 569, 618, 617), (617, 618, 667, 666), (666, 667, 716, 715), (715, 716, 765, 764), (764, 765, 30, 29), (30, 31, 80, 79), (79, 80, 129, 128), (128, 129, 178, 177), (177, 178, 227, 226), (226, 227, 276, 275), (275, 276, 325, 324), (324, 325, 374, 373), (373, 374, 423, 422), (422, 423, 472, 471), (471, 472, 521, 520), (520, 521, 570, 569), (569, 570, 619, 618), (618, 619, 668, 667), (667, 668, 717, 716), (716, 717, 766, 765), (765, 766, 31, 30), (31, 32, 81, 80), (80, 81, 130, 129), (129, 130, 179, 178), (178, 179, 228, 227), (227, 228, 277, 276), (276, 277, 326, 325), (325, 326, 375, 374), (374, 375, 424, 423), (423, 424, 473, 472), (472, 473, 522, 521), (521, 522, 571, 570), (570, 571, 620, 619), (619, 620, 669, 668), (668, 669, 718, 717), (717, 718, 767, 766), (766, 767, 32, 31), (32, 33, 82, 81), (81, 82, 131, 130), (130, 131, 180, 179), (179, 180, 229, 228), (228, 229, 278, 277), (277, 278, 327, 326), (326, 327, 376, 375), (375, 376, 425, 424), (424, 425, 474, 473), (473, 474, 523, 522), (522, 523, 572, 571), (571, 572, 621, 620), (620, 621, 670, 669), (669, 670, 719, 718), (718, 719, 768, 767), (767, 768, 33, 32), (33, 34, 83, 82), (82, 83, 132, 131), (131, 132, 181, 180), (180, 181, 230, 229), (229, 230, 279, 278), (278, 279, 328, 327), (327, 328, 377, 376), (376, 377, 426, 425), (425, 426, 475, 474), (474, 475, 524, 523), (523, 524, 573, 572), (572, 573, 622, 621), (621, 622, 671, 670), (670, 671, 720, 719), (719, 720, 769, 768), (768, 769, 34, 33), (34, 35, 84, 83), (83, 84, 133, 132), (132, 133, 182, 181), (181, 182, 231, 230), (230, 231, 280, 279), (279, 280, 329, 328), (328, 329, 378, 377), (377, 378, 427, 426), (426, 427, 476, 475), (475, 476, 525, 524), (524, 525, 574, 573), (573, 574, 623, 622), (622, 623, 672, 671), (671, 672, 721, 720), (720, 721, 770, 769), (769, 770, 35, 34), (35, 36, 85, 84), (84, 85, 134, 133), (133, 134, 183, 182), (182, 183, 232, 231), (231, 232, 281, 280), (280, 281, 330, 329), (329, 330, 379, 378), (378, 379, 428, 427), (427, 428, 477, 476), (476, 477, 526, 525), (525, 526, 575, 574), (574, 575, 624, 623), (623, 624, 673, 672), (672, 673, 722, 721), (721, 722, 771, 770), (770, 771, 36, 35), (36, 37, 86, 85), (85, 86, 135, 134), (134, 135, 184, 183), (183, 184, 233, 232), (232, 233, 282, 281), (281, 282, 331, 330), (330, 331, 380, 379), (379, 380, 429, 428), (428, 429, 478, 477), (477, 478, 527, 526), (526, 527, 576, 575), (575, 576, 625, 624), (624, 625, 674, 673), (673, 674, 723, 722), (722, 723, 772, 771), (771, 772, 37, 36), (37, 38, 87, 86), (86, 87, 136, 135), (135, 136, 185, 184), (184, 185, 234, 233), (233, 234, 283, 282), (282, 283, 332, 331), (331, 332, 381, 380), (380, 381, 430, 429), (429, 430, 479, 478), (478, 479, 528, 527), (527, 528, 577, 576), (576, 577, 626, 625), (625, 626, 675, 674), (674, 675, 724, 723), (723, 724, 773, 772), (772, 773, 38, 37), (38, 39, 88, 87), (87, 88, 137, 136), (136, 137, 186, 185), (185, 186, 235, 234), (234, 235, 284, 283), (283, 284, 333, 332), (332, 333, 382, 381), (381, 382, 431, 430), (430, 431, 480, 479), (479, 480, 529, 528), (528, 529, 578, 577), (577, 578, 627, 626), (626, 627, 676, 675), (675, 676, 725, 724), (724, 725, 774, 773), (773, 774, 39, 38), (39, 40, 89, 88), (88, 89, 138, 137), (137, 138, 187, 186), (186, 187, 236, 235), (235, 236, 285, 284), (284, 285, 334, 333), (333, 334, 383, 382), (382, 383, 432, 431), (431, 432, 481, 480), (480, 481, 530, 529), (529, 530, 579, 578), (578, 579, 628, 627), (627, 628, 677, 676), (676, 677, 726, 725), (725, 726, 775, 774), (774, 775, 40, 39), (40, 41, 90, 89), (89, 90, 139, 138), (138, 139, 188, 187), (187, 188, 237, 236), (236, 237, 286, 285), (285, 286, 335, 334), (334, 335, 384, 383), (383, 384, 433, 432), (432, 433, 482, 481), (481, 482, 531, 530), (530, 531, 580, 579), (579, 580, 629, 628), (628, 629, 678, 677), (677, 678, 727, 726), (726, 727, 776, 775), (775, 776, 41, 40), (41, 42, 91, 90), (90, 91, 140, 139), (139, 140, 189, 188), (188, 189, 238, 237), (237, 238, 287, 286), (286, 287, 336, 335), (335, 336, 385, 384), (384, 385, 434, 433), (433, 434, 483, 482), (482, 483, 532, 531), (531, 532, 581, 580), (580, 581, 630, 629), (629, 630, 679, 678), (678, 679, 728, 727), (727, 728, 777, 776), (776, 777, 42, 41), (42, 43, 92, 91), (91, 92, 141, 140), (140, 141, 190, 189), (189, 190, 239, 238), (238, 239, 288, 287), (287, 288, 337, 336), (336, 337, 386, 385), (385, 386, 435, 434), (434, 435, 484, 483), (483, 484, 533, 532), (532, 533, 582, 581), (581, 582, 631, 630), (630, 631, 680, 679), (679, 680, 729, 728), (728, 729, 778, 777), (777, 778, 43, 42), (43, 44, 93, 92), (92, 93, 142, 141), (141, 142, 191, 190), (190, 191, 240, 239), (239, 240, 289, 288), (288, 289, 338, 337), (337, 338, 387, 386), (386, 387, 436, 435), (435, 436, 485, 484), (484, 485, 534, 533), (533, 534, 583, 582), (582, 583, 632, 631), (631, 632, 681, 680), (680, 681, 730, 729), (729, 730, 779, 778), (778, 779, 44, 43), (44, 45, 94, 93), (93, 94, 143, 142), (142, 143, 192, 191), (191, 192, 241, 240), (240, 241, 290, 289), (289, 290, 339, 338), (338, 339, 388, 387), (387, 388, 437, 436), (436, 437, 486, 485), (485, 486, 535, 534), (534, 535, 584, 583), (583, 584, 633, 632), (632, 633, 682, 681), (681, 682, 731, 730), (730, 731, 780, 779), (779, 780, 45, 44), (45, 46, 95, 94), (94, 95, 144, 143), (143, 144, 193, 192), (192, 193, 242, 241), (241, 242, 291, 290), (290, 291, 340, 339), (339, 340, 389, 388), (388, 389, 438, 437), (437, 438, 487, 486), (486, 487, 536, 535), (535, 536, 585, 584), (584, 585, 634, 633), (633, 634, 683, 682), (682, 683, 732, 731), (731, 732, 781, 780), (780, 781, 46, 45), (46, 47, 96, 95), (95, 96, 145, 144), (144, 145, 194, 193), (193, 194, 243, 242), (242, 243, 292, 291), (291, 292, 341, 340), (340, 341, 390, 389), (389, 390, 439, 438), (438, 439, 488, 487), (487, 488, 537, 536), (536, 537, 586, 585), (585, 586, 635, 634), (634, 635, 684, 683), (683, 684, 733, 732), (732, 733, 782, 781), (781, 782, 47, 46), (47, 48, 97, 96), (96, 97, 146, 145), (145, 146, 195, 194), (194, 195, 244, 243), (243, 244, 293, 292), (292, 293, 342, 341), (341, 342, 391, 390), (390, 391, 440, 439), (439, 440, 489, 488), (488, 489, 538, 537), (537, 538, 587, 586), (586, 587, 636, 635), (635, 636, 685, 684), (684, 685, 734, 733), (733, 734, 783, 782), (782, 783, 48, 47)])
me_mesh.polygons.foreach_set('use_smooth', [True] * 768)
me_mesh.use_remesh_preserve_volume = False
me_mesh.use_remesh_preserve_attributes = False
me_mesh.use_mirror_vertex_groups = False
me_mesh.update()

# ---- objects
ob_beziercurve = bpy.data.objects.new('BezierCurve', me_mesh)

# ---- transforms, parenting, visibility, modifiers, constraints
ob_beziercurve.location = (0.0, 0.0, 0.0)
ob_beziercurve.lineart.crease_threshold = 0.0

# ---- collection membership
col_collection_1.objects.link(ob_beziercurve)

# ---- scene / render settings (as saved in the file)
scene.frame_start = 1; scene.frame_end = 250; scene.frame_set(49)
scene.render.engine = 'BLENDER_EEVEE_NEXT'
scene.render.resolution_percentage = 50
scene.render.dither_intensity = 0.0
scene.cycles.use_denoising = False
scene.cycles.samples = 10
scene.cycles.sampling_pattern = 'TABULATED_SOBOL'
scene.cycles.light_sampling_threshold = 0.0
scene.cycles.use_adaptive_sampling = False
scene.cycles.use_light_tree = False
scene.cycles.blur_glossy = 0.0
scene.cycles.pixel_filter_type = 'GAUSSIAN'
scene.cycles.sample_clamp_indirect = 0.0
scene.view_settings.view_transform = 'Standard'
bpy.context.view_layer.update()

# ---- added for rendering (the .blend has no active camera and no usable light): camera, sun
cam_auto = bpy.data.cameras.new('AutoCamera')
cam_auto.lens = 50.0
cam_auto.sensor_width = 36.0
cam_auto.clip_end = 1000.0
ob_auto_camera = bpy.data.objects.new('AutoCamera', cam_auto)
scene.collection.objects.link(ob_auto_camera)
ob_auto_camera.location = (4.69827, -5.16485, 3.44323)
ob_auto_camera.rotation_euler = (1.09748, -7.21219e-08, 0.694738)
scene.camera = ob_auto_camera
light_auto_sun = bpy.data.lights.new('AutoSun', 'SUN')
light_auto_sun.energy = 3.0
light_auto_sun.angle = 0.0523599
ob_auto_sun = bpy.data.objects.new('AutoSun', light_auto_sun)
scene.collection.objects.link(ob_auto_sun)
ob_auto_sun.rotation_euler = (0.872665, 0.174533, 0.523599)
bpy.context.view_layer.update()
